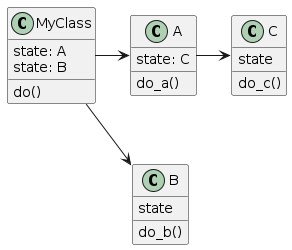

The diagram above was rendered by PlantUML. Its source (embedded in the PNG):
@startuml
class MyClass
MyClass : state: A
MyClass : state: B
MyClass : do()

together {
class A
A : state: C
A : do_a()

class B
B : state
B : do_b()
}
class C
C : state
C : do_c()

MyClass --r-> A
MyClass ---r--> B
A       -r-> C
A       -[hidden]d-> B
@enduml